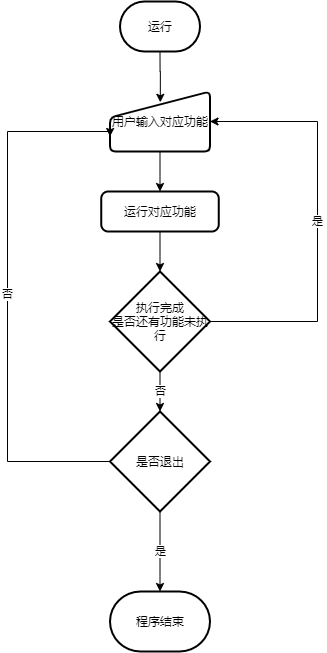

The diagram above was exported from draw.io. Its source (the exported page's mxGraphModel, read from the mxfile embedded in the PNG):
<mxGraphModel dx="406" dy="769" grid="1" gridSize="10" guides="1" tooltips="1" connect="1" arrows="1" fold="1" page="1" pageScale="1" pageWidth="827" pageHeight="1169" math="0" shadow="0">
  <root>
    <mxCell id="0" />
    <mxCell id="1" parent="0" />
    <mxCell id="8" style="edgeStyle=orthogonalEdgeStyle;rounded=0;orthogonalLoop=1;jettySize=auto;html=1;exitX=0.5;exitY=1;exitDx=0;exitDy=0;exitPerimeter=0;entryX=0.503;entryY=0.18;entryDx=0;entryDy=0;entryPerimeter=0;" parent="1" source="2" target="7" edge="1">
      <mxGeometry relative="1" as="geometry" />
    </mxCell>
    <mxCell id="2" value="运行" style="strokeWidth=2;html=1;shape=mxgraph.flowchart.terminator;whiteSpace=wrap;" parent="1" vertex="1">
      <mxGeometry x="192.5" y="80" width="80" height="50" as="geometry" />
    </mxCell>
    <mxCell id="9" style="edgeStyle=orthogonalEdgeStyle;rounded=0;orthogonalLoop=1;jettySize=auto;html=1;exitX=0.5;exitY=1;exitDx=0;exitDy=0;entryX=0.5;entryY=0;entryDx=0;entryDy=0;" parent="1" source="7" target="12" edge="1">
      <mxGeometry relative="1" as="geometry">
        <mxPoint x="232.5" y="250" as="targetPoint" />
      </mxGeometry>
    </mxCell>
    <mxCell id="7" value="用户输入对应功能" style="html=1;strokeWidth=2;shape=manualInput;whiteSpace=wrap;rounded=1;size=26;arcSize=11;" parent="1" vertex="1">
      <mxGeometry x="182.5" y="170" width="100" height="60" as="geometry" />
    </mxCell>
    <mxCell id="14" style="edgeStyle=orthogonalEdgeStyle;rounded=0;orthogonalLoop=1;jettySize=auto;html=1;exitX=0.5;exitY=1;exitDx=0;exitDy=0;entryX=0.5;entryY=0;entryDx=0;entryDy=0;entryPerimeter=0;" parent="1" source="12" target="13" edge="1">
      <mxGeometry relative="1" as="geometry" />
    </mxCell>
    <mxCell id="12" value="运行对应功能" style="rounded=1;whiteSpace=wrap;html=1;absoluteArcSize=1;arcSize=14;strokeWidth=2;" parent="1" vertex="1">
      <mxGeometry x="173.75" y="270" width="117.5" height="40" as="geometry" />
    </mxCell>
    <mxCell id="18" value="否" style="edgeStyle=orthogonalEdgeStyle;rounded=0;orthogonalLoop=1;jettySize=auto;html=1;exitX=0.5;exitY=1;exitDx=0;exitDy=0;exitPerimeter=0;entryX=0.5;entryY=0;entryDx=0;entryDy=0;entryPerimeter=0;" parent="1" source="13" target="17" edge="1">
      <mxGeometry relative="1" as="geometry">
        <mxPoint x="231" y="580" as="targetPoint" />
      </mxGeometry>
    </mxCell>
    <mxCell id="13" value="执行完成&lt;br&gt;是否还有功能未执行" style="strokeWidth=2;html=1;shape=mxgraph.flowchart.decision;whiteSpace=wrap;" parent="1" vertex="1">
      <mxGeometry x="182.5" y="350" width="100" height="100" as="geometry" />
    </mxCell>
    <mxCell id="15" value="是" style="edgeStyle=orthogonalEdgeStyle;rounded=0;orthogonalLoop=1;jettySize=auto;html=1;exitX=1;exitY=0.5;exitDx=0;exitDy=0;exitPerimeter=0;entryX=1;entryY=0.5;entryDx=0;entryDy=0;" parent="1" source="13" target="7" edge="1">
      <mxGeometry relative="1" as="geometry">
        <Array as="points">
          <mxPoint x="390" y="400" />
          <mxPoint x="390" y="200" />
        </Array>
      </mxGeometry>
    </mxCell>
    <mxCell id="21" value="是" style="edgeStyle=orthogonalEdgeStyle;rounded=0;orthogonalLoop=1;jettySize=auto;html=1;exitX=0.5;exitY=1;exitDx=0;exitDy=0;exitPerimeter=0;entryX=0.5;entryY=0;entryDx=0;entryDy=0;entryPerimeter=0;" parent="1" source="17" target="20" edge="1">
      <mxGeometry relative="1" as="geometry" />
    </mxCell>
    <mxCell id="17" value="是否退出" style="strokeWidth=2;html=1;shape=mxgraph.flowchart.decision;whiteSpace=wrap;" parent="1" vertex="1">
      <mxGeometry x="182.5" y="490" width="100" height="100" as="geometry" />
    </mxCell>
    <mxCell id="22" value="否" style="edgeStyle=orthogonalEdgeStyle;rounded=0;orthogonalLoop=1;jettySize=auto;html=1;exitX=0;exitY=0.5;exitDx=0;exitDy=0;exitPerimeter=0;entryX=0;entryY=0.75;entryDx=0;entryDy=0;" parent="1" source="17" target="7" edge="1">
      <mxGeometry relative="1" as="geometry">
        <Array as="points">
          <mxPoint x="80" y="540" />
          <mxPoint x="80" y="210" />
          <mxPoint x="183" y="210" />
        </Array>
      </mxGeometry>
    </mxCell>
    <mxCell id="20" value="程序结束" style="strokeWidth=2;html=1;shape=mxgraph.flowchart.terminator;whiteSpace=wrap;" parent="1" vertex="1">
      <mxGeometry x="182.5" y="670" width="100" height="60" as="geometry" />
    </mxCell>
  </root>
</mxGraphModel>